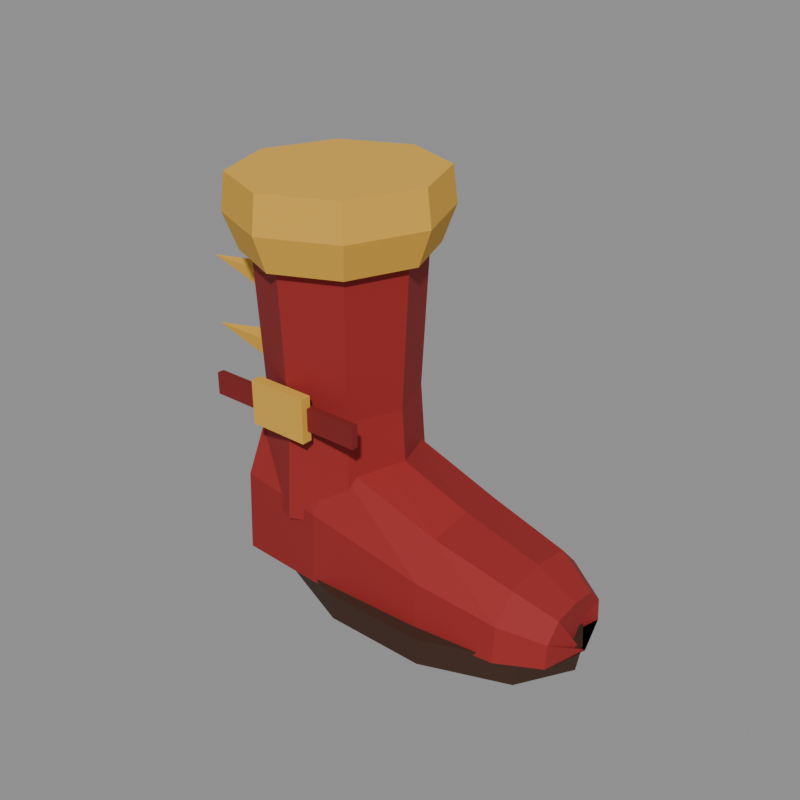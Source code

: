 # Source: battle_boots.blend  (saved by Blender 5.2.45; exported with 4.5.12 LTS)
import bpy
from mathutils import Matrix  # noqa: F401  (used for matrix-valued properties, if any)

bpy.ops.wm.read_factory_settings(use_empty=True)
scene = bpy.context.scene
scene.name = 'Scene'

# ---- materials (node trees are filled in below, after node groups)
mat_cloth = bpy.data.materials.new('cloth')
mat_cloth.use_backface_culling = True
mat_metal = bpy.data.materials.new('metal')
mat_metal.use_backface_culling = True

# ---- material node trees
mat_cloth.use_nodes = True; mat_cloth.node_tree.nodes.clear()
_N = mat_cloth.node_tree.nodes; _L = mat_cloth.node_tree.links
n0 = _N.new('ShaderNodeBsdfPrincipled'); n0.name = 'Principled BSDF'; n0.location = (-200, 100)
n0.inputs[2].default_value = 0.8
n0.inputs[10].default_value = 0.005
n1 = _N.new('ShaderNodeOutputMaterial'); n1.name = 'Material Output'; n1.location = (200, 100)
n2 = _N.new('ShaderNodeVertexColor'); n2.name = 'Color Attribute'; n2.location = (0, 0)
n2.layer_name = 'Col'
_L.new(n0.outputs[0], n1.inputs[0])
_L.new(n2.outputs[0], n0.inputs[0])
n1.is_active_output = True
mat_metal.use_nodes = True; mat_metal.node_tree.nodes.clear()
_N = mat_metal.node_tree.nodes; _L = mat_metal.node_tree.links
n0 = _N.new('ShaderNodeBsdfPrincipled'); n0.name = 'Principled BSDF'; n0.location = (-200, 100)
n0.inputs[2].default_value = 0.8
n0.inputs[10].default_value = 0.005
n1 = _N.new('ShaderNodeOutputMaterial'); n1.name = 'Material Output'; n1.location = (200, 100)
n2 = _N.new('ShaderNodeVertexColor'); n2.name = 'Color Attribute'; n2.location = (0, 0)
n2.layer_name = 'Col'
_L.new(n0.outputs[0], n1.inputs[0])
_L.new(n2.outputs[0], n0.inputs[0])
n1.is_active_output = True

# ---- meshes
me_battle_boots = bpy.data.meshes.new('battle_boots')
me_battle_boots.from_pydata([(0.01128, 0.0, 0.1), (-0.0145, 0.06505, 0.1), (-0.02015, 0.0601, 0.22), (0.003277, 0.0, 0.22), (-0.0145, 0.06505, 0.1), (-0.07672, 0.092, 0.1), (-0.07672, 0.085, 0.22), (-0.02015, 0.0601, 0.22), (-0.07672, 0.092, 0.1), (-0.1389, 0.06505, 0.1), (-0.1333, 0.0601, 0.22), (-0.07672, 0.085, 0.22), (-0.1389, 0.06505, 0.1), (-0.1647, 1.127e-17, 0.1), (-0.1567, 1.041e-17, 0.22), (-0.1333, 0.0601, 0.22), (-0.1647, 1.127e-17, 0.1), (-0.1389, -0.06505, 0.1), (-0.1333, -0.0601, 0.22), (-0.1567, 1.041e-17, 0.22), (-0.1389, -0.06505, 0.1), (-0.07672, -0.092, 0.1), (-0.07672, -0.085, 0.22), (-0.1333, -0.0601, 0.22), (-0.07672, -0.092, 0.1), (-0.0145, -0.06505, 0.1), (-0.02015, -0.0601, 0.22), (-0.07672, -0.085, 0.22), (-0.0145, -0.06505, 0.1), (0.01128, 0.0, 0.1), (0.003277, 0.0, 0.22), (-0.02015, -0.0601, 0.22), (0.003277, 0.0, 0.22), (-0.02015, 0.0601, 0.22), (-0.0145, 0.06505, 0.37), (0.01128, 0.0, 0.37), (-0.02015, 0.0601, 0.22), (-0.07672, 0.085, 0.22), (-0.07672, 0.092, 0.37), (-0.0145, 0.06505, 0.37), (-0.07672, 0.085, 0.22), (-0.1333, 0.0601, 0.22), (-0.1389, 0.06505, 0.37), (-0.07672, 0.092, 0.37), (-0.1333, 0.0601, 0.22), (-0.1567, 1.041e-17, 0.22), (-0.1647, 1.127e-17, 0.37), (-0.1389, 0.06505, 0.37), (-0.1567, 1.041e-17, 0.22), (-0.1333, -0.0601, 0.22), (-0.1389, -0.06505, 0.37), (-0.1647, 1.127e-17, 0.37), (-0.1333, -0.0601, 0.22), (-0.07672, -0.085, 0.22), (-0.07672, -0.092, 0.37), (-0.1389, -0.06505, 0.37), (-0.07672, -0.085, 0.22), (-0.02015, -0.0601, 0.22), (-0.0145, -0.06505, 0.37), (-0.07672, -0.092, 0.37), (-0.02015, -0.0601, 0.22), (0.003277, 0.0, 0.22), (0.01128, 0.0, 0.37), (-0.0145, -0.06505, 0.37), (0.01128, 0.0, 0.37), (-0.0145, 0.06505, 0.37), (-0.01025, 0.0693, 0.42), (0.01728, 0.0, 0.42), (-0.0145, 0.06505, 0.37), (-0.07672, 0.092, 0.37), (-0.07672, 0.098, 0.42), (-0.01025, 0.0693, 0.42), (-0.07672, 0.092, 0.37), (-0.1389, 0.06505, 0.37), (-0.1432, 0.0693, 0.42), (-0.07672, 0.098, 0.42), (-0.1389, 0.06505, 0.37), (-0.1647, 1.127e-17, 0.37), (-0.1707, 1.2e-17, 0.42), (-0.1432, 0.0693, 0.42), (-0.1647, 1.127e-17, 0.37), (-0.1389, -0.06505, 0.37), (-0.1432, -0.0693, 0.42), (-0.1707, 1.2e-17, 0.42), (-0.1389, -0.06505, 0.37), (-0.07672, -0.092, 0.37), (-0.07672, -0.098, 0.42), (-0.1432, -0.0693, 0.42), (-0.07672, -0.092, 0.37), (-0.0145, -0.06505, 0.37), (-0.01025, -0.0693, 0.42), (-0.07672, -0.098, 0.42), (-0.0145, -0.06505, 0.37), (0.01128, 0.0, 0.37), (0.01728, 0.0, 0.42), (-0.01025, -0.0693, 0.42), (0.01728, 0.0, 0.42), (-0.01025, 0.0693, 0.42), (-0.07672, 0.098, 0.42), (-0.1432, 0.0693, 0.42), (-0.1707, 1.2e-17, 0.42), (-0.1432, -0.0693, 0.42), (-0.07672, -0.098, 0.42), (-0.01025, -0.0693, 0.42), (-0.0145, -0.06505, 0.1), (-0.07672, -0.092, 0.1), (-0.1389, -0.06505, 0.1), (-0.1647, 1.127e-17, 0.1), (-0.1389, 0.06505, 0.1), (-0.07672, 0.092, 0.1), (-0.0145, 0.06505, 0.1), (0.01128, 0.0, 0.1), (-0.1467, 0.085, 0.03), (-0.1467, 0.08075, 0.1235), (-0.04672, 0.0855, 0.1125), (-0.04672, 0.09, 0.03), (-0.1467, 0.08075, 0.1235), (-0.1467, 0.051, 0.1864), (-0.04672, 0.054, 0.168), (-0.04672, 0.0855, 0.1125), (-0.1467, 0.051, 0.1864), (-0.1467, 0.0, 0.2), (-0.04672, 0.0, 0.18), (-0.04672, 0.054, 0.168), (-0.1467, 0.0, 0.2), (-0.1467, -0.051, 0.1864), (-0.04672, -0.054, 0.168), (-0.04672, 0.0, 0.18), (-0.1467, -0.051, 0.1864), (-0.1467, -0.08075, 0.1235), (-0.04672, -0.0855, 0.1125), (-0.04672, -0.054, 0.168), (-0.1467, -0.08075, 0.1235), (-0.1467, -0.085, 0.03), (-0.04672, -0.09, 0.03), (-0.04672, -0.0855, 0.1125), (-0.1467, -0.085, 0.03), (-0.1467, 0.085, 0.03), (-0.04672, 0.09, 0.03), (-0.04672, -0.09, 0.03), (-0.04672, 0.09, 0.03), (-0.04672, 0.0855, 0.1125), (0.08828, 0.08075, 0.085), (0.08828, 0.085, 0.03), (-0.04672, 0.0855, 0.1125), (-0.04672, 0.054, 0.168), (0.08828, 0.051, 0.122), (0.08828, 0.08075, 0.085), (-0.04672, 0.054, 0.168), (-0.04672, 0.0, 0.18), (0.08828, 0.0, 0.13), (0.08828, 0.051, 0.122), (-0.04672, 0.0, 0.18), (-0.04672, -0.054, 0.168), (0.08828, -0.051, 0.122), (0.08828, 0.0, 0.13), (-0.04672, -0.054, 0.168), (-0.04672, -0.0855, 0.1125), (0.08828, -0.08075, 0.085), (0.08828, -0.051, 0.122), (-0.04672, -0.0855, 0.1125), (-0.04672, -0.09, 0.03), (0.08828, -0.085, 0.03), (0.08828, -0.08075, 0.085), (-0.04672, -0.09, 0.03), (-0.04672, 0.09, 0.03), (0.08828, 0.085, 0.03), (0.08828, -0.085, 0.03), (0.08828, 0.085, 0.03), (0.08828, 0.08075, 0.085), (0.1783, 0.07125, 0.07125), (0.1783, 0.075, 0.03), (0.08828, 0.08075, 0.085), (0.08828, 0.051, 0.122), (0.1783, 0.045, 0.099), (0.1783, 0.07125, 0.07125), (0.08828, 0.051, 0.122), (0.08828, 0.0, 0.13), (0.1783, 0.0, 0.105), (0.1783, 0.045, 0.099), (0.08828, 0.0, 0.13), (0.08828, -0.051, 0.122), (0.1783, -0.045, 0.099), (0.1783, 0.0, 0.105), (0.08828, -0.051, 0.122), (0.08828, -0.08075, 0.085), (0.1783, -0.07125, 0.07125), (0.1783, -0.045, 0.099), (0.08828, -0.08075, 0.085), (0.08828, -0.085, 0.03), (0.1783, -0.075, 0.03), (0.1783, -0.07125, 0.07125), (0.08828, -0.085, 0.03), (0.08828, 0.085, 0.03), (0.1783, 0.075, 0.03), (0.1783, -0.075, 0.03), (0.1783, 0.075, 0.03), (0.1783, 0.07125, 0.07125), (0.2233, 0.0475, 0.0575), (0.2233, 0.05, 0.03), (0.1783, 0.07125, 0.07125), (0.1783, 0.045, 0.099), (0.2233, 0.03, 0.076), (0.2233, 0.0475, 0.0575), (0.1783, 0.045, 0.099), (0.1783, 0.0, 0.105), (0.2233, 0.0, 0.08), (0.2233, 0.03, 0.076), (0.1783, 0.0, 0.105), (0.1783, -0.045, 0.099), (0.2233, -0.03, 0.076), (0.2233, 0.0, 0.08), (0.1783, -0.045, 0.099), (0.1783, -0.07125, 0.07125), (0.2233, -0.0475, 0.0575), (0.2233, -0.03, 0.076), (0.1783, -0.07125, 0.07125), (0.1783, -0.075, 0.03), (0.2233, -0.05, 0.03), (0.2233, -0.0475, 0.0575), (0.1783, -0.075, 0.03), (0.1783, 0.075, 0.03), (0.2233, 0.05, 0.03), (0.2233, -0.05, 0.03), (0.2083, 0.0, 0.03), (0.209, 0.0, 0.03), (0.2233, 0.0475, 0.0575), (0.2233, 0.05, 0.03), (0.209, 0.0, 0.03), (0.2143, 0.0, 0.03), (0.2233, 0.03, 0.076), (0.2233, 0.0475, 0.0575), (0.2143, 0.0, 0.03), (0.2233, 0.0, 0.03), (0.2233, 0.0, 0.08), (0.2233, 0.03, 0.076), (0.2233, 0.0, 0.08), (0.2233, -0.03, 0.076), (0.2323, 0.0, 0.03), (0.2233, 0.0, 0.03), (0.2233, -0.03, 0.076), (0.2233, -0.0475, 0.0575), (0.2375, 0.0, 0.03), (0.2323, 0.0, 0.03), (0.2233, -0.0475, 0.0575), (0.2233, -0.05, 0.03), (0.2383, 0.0, 0.03), (0.2375, 0.0, 0.03), (0.2233, -0.05, 0.03), (0.2233, 0.05, 0.03), (0.2083, 0.0, 0.03), (0.2383, 0.0, 0.03), (-0.1467, -0.085, 0.03), (-0.1467, -0.08075, 0.1235), (-0.1467, -0.051, 0.1864), (-0.1467, 0.0, 0.2), (-0.1467, 0.051, 0.1864), (-0.1467, 0.08075, 0.1235), (-0.1467, 0.085, 0.03), (0.2293, 0.0, 0.0), (0.1938, 0.05878, 0.0), (0.1986, 0.06172, 0.035), (0.2353, 0.0, 0.035), (0.1938, 0.05878, 0.0), (0.1008, 0.09511, 0.0), (0.1026, 0.09986, 0.035), (0.1986, 0.06172, 0.035), (0.1008, 0.09511, 0.0), (-0.0142, 0.09511, 0.0), (-0.01605, 0.09986, 0.035), (0.1026, 0.09986, 0.035), (-0.0142, 0.09511, 0.0), (-0.1072, 0.05878, 0.0), (-0.1121, 0.06172, 0.035), (-0.01605, 0.09986, 0.035), (-0.1072, 0.05878, 0.0), (-0.1427, 1.225e-17, 0.0), (-0.1487, 1.286e-17, 0.035), (-0.1121, 0.06172, 0.035), (-0.1427, 1.225e-17, 0.0), (-0.1072, -0.05878, 0.0), (-0.1121, -0.06172, 0.035), (-0.1487, 1.286e-17, 0.035), (-0.1072, -0.05878, 0.0), (-0.0142, -0.09511, 0.0), (-0.01605, -0.09986, 0.035), (-0.1121, -0.06172, 0.035), (-0.0142, -0.09511, 0.0), (0.1008, -0.09511, 0.0), (0.1026, -0.09986, 0.035), (-0.01605, -0.09986, 0.035), (0.1008, -0.09511, 0.0), (0.1938, -0.05878, 0.0), (0.1986, -0.06172, 0.035), (0.1026, -0.09986, 0.035), (0.1938, -0.05878, 0.0), (0.2293, 0.0, 0.0), (0.2353, 0.0, 0.035), (0.1986, -0.06172, 0.035), (0.2353, 0.0, 0.035), (0.1986, 0.06172, 0.035), (0.1026, 0.09986, 0.035), (-0.01605, 0.09986, 0.035), (-0.1121, 0.06172, 0.035), (-0.1487, 1.286e-17, 0.035), (-0.1121, -0.06172, 0.035), (-0.01605, -0.09986, 0.035), (0.1026, -0.09986, 0.035), (0.1986, -0.06172, 0.035), (0.1938, -0.05878, 0.0), (0.1008, -0.09511, 0.0), (-0.0142, -0.09511, 0.0), (-0.1072, -0.05878, 0.0), (-0.1427, 1.225e-17, 0.0), (-0.1072, 0.05878, 0.0), (-0.0142, 0.09511, 0.0), (0.1008, 0.09511, 0.0), (0.1938, 0.05878, 0.0), (0.2293, 0.0, 0.0), (0.02328, 0.0, 0.38), (-0.006012, 0.07425, 0.38), (0.004594, 0.08485, 0.42), (0.03828, 0.0, 0.42), (-0.006012, 0.07425, 0.38), (-0.07672, 0.105, 0.38), (-0.07672, 0.12, 0.42), (0.004594, 0.08485, 0.42), (-0.07672, 0.105, 0.38), (-0.1474, 0.07425, 0.38), (-0.158, 0.08485, 0.42), (-0.07672, 0.12, 0.42), (-0.1474, 0.07425, 0.38), (-0.1767, 1.286e-17, 0.38), (-0.1917, 1.47e-17, 0.42), (-0.158, 0.08485, 0.42), (-0.1767, 1.286e-17, 0.38), (-0.1474, -0.07425, 0.38), (-0.158, -0.08485, 0.42), (-0.1917, 1.47e-17, 0.42), (-0.1474, -0.07425, 0.38), (-0.07672, -0.105, 0.38), (-0.07672, -0.12, 0.42), (-0.158, -0.08485, 0.42), (-0.07672, -0.105, 0.38), (-0.006012, -0.07425, 0.38), (0.004594, -0.08485, 0.42), (-0.07672, -0.12, 0.42), (-0.006012, -0.07425, 0.38), (0.02328, 0.0, 0.38), (0.03828, 0.0, 0.42), (0.004594, -0.08485, 0.42), (0.03828, 0.0, 0.42), (0.004594, 0.08485, 0.42), (0.001059, 0.08132, 0.46), (0.03328, 0.0, 0.46), (0.004594, 0.08485, 0.42), (-0.07672, 0.12, 0.42), (-0.07672, 0.115, 0.46), (0.001059, 0.08132, 0.46), (-0.07672, 0.12, 0.42), (-0.158, 0.08485, 0.42), (-0.1545, 0.08132, 0.46), (-0.07672, 0.115, 0.46), (-0.158, 0.08485, 0.42), (-0.1917, 1.47e-17, 0.42), (-0.1867, 1.408e-17, 0.46), (-0.1545, 0.08132, 0.46), (-0.1917, 1.47e-17, 0.42), (-0.158, -0.08485, 0.42), (-0.1545, -0.08132, 0.46), (-0.1867, 1.408e-17, 0.46), (-0.158, -0.08485, 0.42), (-0.07672, -0.12, 0.42), (-0.07672, -0.115, 0.46), (-0.1545, -0.08132, 0.46), (-0.07672, -0.12, 0.42), (0.004594, -0.08485, 0.42), (0.001059, -0.08132, 0.46), (-0.07672, -0.115, 0.46), (0.004594, -0.08485, 0.42), (0.03828, 0.0, 0.42), (0.03328, 0.0, 0.46), (0.001059, -0.08132, 0.46), (0.03328, 0.0, 0.46), (0.001059, 0.08132, 0.46), (-0.07672, 0.115, 0.46), (-0.1545, 0.08132, 0.46), (-0.1867, 1.408e-17, 0.46), (-0.1545, -0.08132, 0.46), (-0.07672, -0.115, 0.46), (0.001059, -0.08132, 0.46), (-0.006012, -0.07425, 0.38), (-0.07672, -0.105, 0.38), (-0.1474, -0.07425, 0.38), (-0.1767, 1.286e-17, 0.38), (-0.1474, 0.07425, 0.38), (-0.07672, 0.105, 0.38), (-0.006012, 0.07425, 0.38), (0.02328, 0.0, 0.38), (-0.1578, -0.01431, 0.1707), (-0.1667, 0.012, 0.176), (-0.2383, -0.02862, 0.1815), (-0.1667, 0.012, 0.176), (-0.1757, 0.01431, 0.1493), (-0.2383, -0.02862, 0.1815), (-0.1757, 0.01431, 0.1493), (-0.1667, -0.012, 0.144), (-0.2383, -0.02862, 0.1815), (-0.1667, -0.012, 0.144), (-0.1578, -0.01431, 0.1707), (-0.2383, -0.02862, 0.1815), (-0.1667, -0.012, 0.144), (-0.1757, 0.01431, 0.1493), (-0.1667, 0.012, 0.176), (-0.1578, -0.01431, 0.1707), (-0.1578, -0.01431, 0.2507), (-0.1667, 0.012, 0.256), (-0.2383, -0.02862, 0.2615), (-0.1667, 0.012, 0.256), (-0.1757, 0.01431, 0.2293), (-0.2383, -0.02862, 0.2615), (-0.1757, 0.01431, 0.2293), (-0.1667, -0.012, 0.224), (-0.2383, -0.02862, 0.2615), (-0.1667, -0.012, 0.224), (-0.1578, -0.01431, 0.2507), (-0.2383, -0.02862, 0.2615), (-0.1667, -0.012, 0.224), (-0.1757, 0.01431, 0.2293), (-0.1667, 0.012, 0.256), (-0.1578, -0.01431, 0.2507), (-0.1578, -0.01431, 0.3307), (-0.1667, 0.012, 0.336), (-0.2383, -0.02862, 0.3415), (-0.1667, 0.012, 0.336), (-0.1757, 0.01431, 0.3093), (-0.2383, -0.02862, 0.3415), (-0.1757, 0.01431, 0.3093), (-0.1667, -0.012, 0.304), (-0.2383, -0.02862, 0.3415), (-0.1667, -0.012, 0.304), (-0.1578, -0.01431, 0.3307), (-0.2383, -0.02862, 0.3415), (-0.1667, -0.012, 0.304), (-0.1757, 0.01431, 0.3093), (-0.1667, 0.012, 0.336), (-0.1578, -0.01431, 0.3307), (-0.1117, -0.089, 0.206), (-0.04172, -0.089, 0.206), (-0.04172, -0.101, 0.206), (-0.1117, -0.101, 0.206), (-0.1117, -0.101, 0.256), (-0.04172, -0.101, 0.256), (-0.04172, -0.089, 0.256), (-0.1117, -0.089, 0.256), (-0.1117, -0.101, 0.206), (-0.04172, -0.101, 0.206), (-0.04172, -0.101, 0.256), (-0.1117, -0.101, 0.256), (-0.04172, -0.101, 0.206), (-0.04172, -0.089, 0.206), (-0.04172, -0.089, 0.256), (-0.04172, -0.101, 0.256), (-0.04172, -0.089, 0.206), (-0.1117, -0.089, 0.206), (-0.1117, -0.089, 0.256), (-0.04172, -0.089, 0.256), (-0.1117, -0.089, 0.206), (-0.1117, -0.101, 0.206), (-0.1117, -0.101, 0.256), (-0.1117, -0.089, 0.256), (-0.1717, -0.086, 0.2185), (0.01828, -0.086, 0.2185), (0.01828, -0.094, 0.2185), (-0.1717, -0.094, 0.2185), (-0.1717, -0.094, 0.2435), (0.01828, -0.094, 0.2435), (0.01828, -0.086, 0.2435), (-0.1717, -0.086, 0.2435), (-0.1717, -0.094, 0.2185), (0.01828, -0.094, 0.2185), (0.01828, -0.094, 0.2435), (-0.1717, -0.094, 0.2435), (0.01828, -0.094, 0.2185), (0.01828, -0.086, 0.2185), (0.01828, -0.086, 0.2435), (0.01828, -0.094, 0.2435), (0.01828, -0.086, 0.2185), (-0.1717, -0.086, 0.2185), (-0.1717, -0.086, 0.2435), (0.01828, -0.086, 0.2435), (-0.1717, -0.086, 0.2185), (-0.1717, -0.094, 0.2185), (-0.1717, -0.094, 0.2435), (-0.1717, -0.086, 0.2435)], [], [(0, 1, 2, 3), (4, 5, 6, 7), (8, 9, 10, 11), (12, 13, 14, 15), (16, 17, 18, 19), (20, 21, 22, 23), (24, 25, 26, 27), (28, 29, 30, 31), (32, 33, 34, 35), (36, 37, 38, 39), (40, 41, 42, 43), (44, 45, 46, 47), (48, 49, 50, 51), (52, 53, 54, 55), (56, 57, 58, 59), (60, 61, 62, 63), (64, 65, 66, 67), (68, 69, 70, 71), (72, 73, 74, 75), (76, 77, 78, 79), (80, 81, 82, 83), (84, 85, 86, 87), (88, 89, 90, 91), (92, 93, 94, 95), (96, 97, 98, 99, 100, 101, 102, 103), (104, 105, 106, 107, 108, 109, 110, 111), (112, 113, 114, 115), (116, 117, 118, 119), (120, 121, 122, 123), (124, 125, 126, 127), (128, 129, 130, 131), (132, 133, 134, 135), (136, 137, 138, 139), (140, 141, 142, 143), (144, 145, 146, 147), (148, 149, 150, 151), (152, 153, 154, 155), (156, 157, 158, 159), (160, 161, 162, 163), (164, 165, 166, 167), (168, 169, 170, 171), (172, 173, 174, 175), (176, 177, 178, 179), (180, 181, 182, 183), (184, 185, 186, 187), (188, 189, 190, 191), (192, 193, 194, 195), (196, 197, 198, 199), (200, 201, 202, 203), (204, 205, 206, 207), (208, 209, 210, 211), (212, 213, 214, 215), (216, 217, 218, 219), (220, 221, 222, 223), (224, 225, 226, 227), (228, 229, 230, 231), (232, 233, 234, 235), (236, 237, 238, 239), (240, 241, 242, 243), (244, 245, 246, 247), (248, 249, 250, 251), (252, 253, 254, 255, 256, 257, 258), (259, 260, 261, 262), (263, 264, 265, 266), (267, 268, 269, 270), (271, 272, 273, 274), (275, 276, 277, 278), (279, 280, 281, 282), (283, 284, 285, 286), (287, 288, 289, 290), (291, 292, 293, 294), (295, 296, 297, 298), (299, 300, 301, 302, 303, 304, 305, 306, 307, 308), (309, 310, 311, 312, 313, 314, 315, 316, 317, 318), (319, 320, 321, 322), (323, 324, 325, 326), (327, 328, 329, 330), (331, 332, 333, 334), (335, 336, 337, 338), (339, 340, 341, 342), (343, 344, 345, 346), (347, 348, 349, 350), (351, 352, 353, 354), (355, 356, 357, 358), (359, 360, 361, 362), (363, 364, 365, 366), (367, 368, 369, 370), (371, 372, 373, 374), (375, 376, 377, 378), (379, 380, 381, 382), (383, 384, 385, 386, 387, 388, 389, 390), (391, 392, 393, 394, 395, 396, 397, 398), (399, 400, 401), (402, 403, 404), (405, 406, 407), (408, 409, 410), (411, 412, 413, 414), (415, 416, 417), (418, 419, 420), (421, 422, 423), (424, 425, 426), (427, 428, 429, 430), (431, 432, 433), (434, 435, 436), (437, 438, 439), (440, 441, 442), (443, 444, 445, 446), (447, 448, 449, 450), (451, 452, 453, 454), (455, 456, 457, 458), (459, 460, 461, 462), (463, 464, 465, 466), (467, 468, 469, 470), (471, 472, 473, 474), (475, 476, 477, 478), (479, 480, 481, 482), (483, 484, 485, 486), (487, 488, 489, 490), (491, 492, 493, 494)])
me_battle_boots.polygons.foreach_set('material_index', [0, 0, 0, 0, 0, 0, 0, 0, 0, 0, 0, 0, 0, 0, 0, 0, 0, 0, 0, 0, 0, 0, 0, 0, 0, 0, 0, 0, 0, 0, 0, 0, 0, 0, 0, 0, 0, 0, 0, 0, 0, 0, 0, 0, 0, 0, 0, 0, 0, 0, 0, 0, 0, 0, 0, 0, 0, 0, 0, 0, 0, 0, 0, 0, 0, 0, 0, 0, 0, 0, 0, 0, 0, 0, 0, 0, 0, 0, 0, 0, 0, 0, 0, 0, 0, 0, 0, 0, 0, 0, 0, 0, 1, 1, 1, 1, 1, 1, 1, 1, 1, 1, 1, 1, 1, 1, 1, 1, 1, 1, 1, 1, 1, 0, 0, 0, 0, 0, 0])
_ca = me_battle_boots.color_attributes.new('Col', 'FLOAT_COLOR', 'POINT')
_ca.data.foreach_set('color', [0.2784, 0.01263, 0.01263, 1.0, 0.2784, 0.01263, 0.01263, 1.0, 0.2784, 0.01263, 0.01263, 1.0, 0.2784, 0.01263, 0.01263, 1.0, 0.3121, 0.01416, 0.01416, 1.0, 0.3121, 0.01416, 0.01416, 1.0, 0.3121, 0.01416, 0.01416, 1.0, 0.3121, 0.01416, 0.01416, 1.0, 0.3082, 0.01398, 0.01398, 1.0, 0.3082, 0.01398, 0.01398, 1.0, 0.3082, 0.01398, 0.01398, 1.0, 0.3082, 0.01398, 0.01398, 1.0, 0.2841, 0.01289, 0.01289, 1.0, 0.2841, 0.01289, 0.01289, 1.0, 0.2841, 0.01289, 0.01289, 1.0, 0.2841, 0.01289, 0.01289, 1.0, 0.2955, 0.0134, 0.0134, 1.0, 0.2955, 0.0134, 0.0134, 1.0, 0.2955, 0.0134, 0.0134, 1.0, 0.2955, 0.0134, 0.0134, 1.0, 0.2933, 0.0133, 0.0133, 1.0, 0.2933, 0.0133, 0.0133, 1.0, 0.2933, 0.0133, 0.0133, 1.0, 0.2933, 0.0133, 0.0133, 1.0, 0.3029, 0.01374, 0.01374, 1.0, 0.3029, 0.01374, 0.01374, 1.0, 0.3029, 0.01374, 0.01374, 1.0, 0.3029, 0.01374, 0.01374, 1.0, 0.3094, 0.01403, 0.01403, 1.0, 0.3094, 0.01403, 0.01403, 1.0, 0.3094, 0.01403, 0.01403, 1.0, 0.3094, 0.01403, 0.01403, 1.0, 0.2765, 0.01254, 0.01254, 1.0, 0.2765, 0.01254, 0.01254, 1.0, 0.2765, 0.01254, 0.01254, 1.0, 0.2765, 0.01254, 0.01254, 1.0, 0.2734, 0.0124, 0.0124, 1.0, 0.2734, 0.0124, 0.0124, 1.0, 0.2734, 0.0124, 0.0124, 1.0, 0.2734, 0.0124, 0.0124, 1.0, 0.3116, 0.01413, 0.01413, 1.0, 0.3116, 0.01413, 0.01413, 1.0, 0.3116, 0.01413, 0.01413, 1.0, 0.3116, 0.01413, 0.01413, 1.0, 0.2925, 0.01327, 0.01327, 1.0, 0.2925, 0.01327, 0.01327, 1.0, 0.2925, 0.01327, 0.01327, 1.0, 0.2925, 0.01327, 0.01327, 1.0, 0.3081, 0.01397, 0.01397, 1.0, 0.3081, 0.01397, 0.01397, 1.0, 0.3081, 0.01397, 0.01397, 1.0, 0.3081, 0.01397, 0.01397, 1.0, 0.2721, 0.01234, 0.01234, 1.0, 0.2721, 0.01234, 0.01234, 1.0, 0.2721, 0.01234, 0.01234, 1.0, 0.2721, 0.01234, 0.01234, 1.0, 0.2931, 0.01329, 0.01329, 1.0, 0.2931, 0.01329, 0.01329, 1.0, 0.2931, 0.01329, 0.01329, 1.0, 0.2931, 0.01329, 0.01329, 1.0, 0.3062, 0.01389, 0.01389, 1.0, 0.3062, 0.01389, 0.01389, 1.0, 0.3062, 0.01389, 0.01389, 1.0, 0.3062, 0.01389, 0.01389, 1.0, 0.2829, 0.01283, 0.01283, 1.0, 0.2829, 0.01283, 0.01283, 1.0, 0.2829, 0.01283, 0.01283, 1.0, 0.2829, 0.01283, 0.01283, 1.0, 0.3168, 0.01437, 0.01437, 1.0, 0.3168, 0.01437, 0.01437, 1.0, 0.3168, 0.01437, 0.01437, 1.0, 0.3168, 0.01437, 0.01437, 1.0, 0.3147, 0.01427, 0.01427, 1.0, 0.3147, 0.01427, 0.01427, 1.0, 0.3147, 0.01427, 0.01427, 1.0, 0.3147, 0.01427, 0.01427, 1.0, 0.2735, 0.0124, 0.0124, 1.0, 0.2735, 0.0124, 0.0124, 1.0, 0.2735, 0.0124, 0.0124, 1.0, 0.2735, 0.0124, 0.0124, 1.0, 0.2732, 0.01239, 0.01239, 1.0, 0.2732, 0.01239, 0.01239, 1.0, 0.2732, 0.01239, 0.01239, 1.0, 0.2732, 0.01239, 0.01239, 1.0, 0.2977, 0.0135, 0.0135, 1.0, 0.2977, 0.0135, 0.0135, 1.0, 0.2977, 0.0135, 0.0135, 1.0, 0.2977, 0.0135, 0.0135, 1.0, 0.3165, 0.01435, 0.01435, 1.0, 0.3165, 0.01435, 0.01435, 1.0, 0.3165, 0.01435, 0.01435, 1.0, 0.3165, 0.01435, 0.01435, 1.0, 0.2901, 0.01316, 0.01316, 1.0, 0.2901, 0.01316, 0.01316, 1.0, 0.2901, 0.01316, 0.01316, 1.0, 0.2901, 0.01316, 0.01316, 1.0, 0.2823, 0.0128, 0.0128, 1.0, 0.2823, 0.0128, 0.0128, 1.0, 0.2823, 0.0128, 0.0128, 1.0, 0.2823, 0.0128, 0.0128, 1.0, 0.2823, 0.0128, 0.0128, 1.0, 0.2823, 0.0128, 0.0128, 1.0, 0.2823, 0.0128, 0.0128, 1.0, 0.2823, 0.0128, 0.0128, 1.0, 0.292, 0.01324, 0.01324, 1.0, 0.292, 0.01324, 0.01324, 1.0, 0.292, 0.01324, 0.01324, 1.0, 0.292, 0.01324, 0.01324, 1.0, 0.292, 0.01324, 0.01324, 1.0, 0.292, 0.01324, 0.01324, 1.0, 0.292, 0.01324, 0.01324, 1.0, 0.292, 0.01324, 0.01324, 1.0, 0.2734, 0.0124, 0.0124, 1.0, 0.2734, 0.0124, 0.0124, 1.0, 0.2734, 0.0124, 0.0124, 1.0, 0.2734, 0.0124, 0.0124, 1.0, 0.2825, 0.01281, 0.01281, 1.0, 0.2825, 0.01281, 0.01281, 1.0, 0.2825, 0.01281, 0.01281, 1.0, 0.2825, 0.01281, 0.01281, 1.0, 0.2928, 0.01328, 0.01328, 1.0, 0.2928, 0.01328, 0.01328, 1.0, 0.2928, 0.01328, 0.01328, 1.0, 0.2928, 0.01328, 0.01328, 1.0, 0.2955, 0.0134, 0.0134, 1.0, 0.2955, 0.0134, 0.0134, 1.0, 0.2955, 0.0134, 0.0134, 1.0, 0.2955, 0.0134, 0.0134, 1.0, 0.2831, 0.01284, 0.01284, 1.0, 0.2831, 0.01284, 0.01284, 1.0, 0.2831, 0.01284, 0.01284, 1.0, 0.2831, 0.01284, 0.01284, 1.0, 0.283, 0.01283, 0.01283, 1.0, 0.283, 0.01283, 0.01283, 1.0, 0.283, 0.01283, 0.01283, 1.0, 0.283, 0.01283, 0.01283, 1.0, 0.2824, 0.01281, 0.01281, 1.0, 0.2824, 0.01281, 0.01281, 1.0, 0.2824, 0.01281, 0.01281, 1.0, 0.2824, 0.01281, 0.01281, 1.0, 0.2938, 0.01333, 0.01333, 1.0, 0.2938, 0.01333, 0.01333, 1.0, 0.2938, 0.01333, 0.01333, 1.0, 0.2938, 0.01333, 0.01333, 1.0, 0.2858, 0.01296, 0.01296, 1.0, 0.2858, 0.01296, 0.01296, 1.0, 0.2858, 0.01296, 0.01296, 1.0, 0.2858, 0.01296, 0.01296, 1.0, 0.2731, 0.01238, 0.01238, 1.0, 0.2731, 0.01238, 0.01238, 1.0, 0.2731, 0.01238, 0.01238, 1.0, 0.2731, 0.01238, 0.01238, 1.0, 0.3117, 0.01414, 0.01414, 1.0, 0.3117, 0.01414, 0.01414, 1.0, 0.3117, 0.01414, 0.01414, 1.0, 0.3117, 0.01414, 0.01414, 1.0, 0.2984, 0.01353, 0.01353, 1.0, 0.2984, 0.01353, 0.01353, 1.0, 0.2984, 0.01353, 0.01353, 1.0, 0.2984, 0.01353, 0.01353, 1.0, 0.3024, 0.01372, 0.01372, 1.0, 0.3024, 0.01372, 0.01372, 1.0, 0.3024, 0.01372, 0.01372, 1.0, 0.3024, 0.01372, 0.01372, 1.0, 0.2808, 0.01274, 0.01274, 1.0, 0.2808, 0.01274, 0.01274, 1.0, 0.2808, 0.01274, 0.01274, 1.0, 0.2808, 0.01274, 0.01274, 1.0, 0.319, 0.01447, 0.01447, 1.0, 0.319, 0.01447, 0.01447, 1.0, 0.319, 0.01447, 0.01447, 1.0, 0.319, 0.01447, 0.01447, 1.0, 0.3127, 0.01418, 0.01418, 1.0, 0.3127, 0.01418, 0.01418, 1.0, 0.3127, 0.01418, 0.01418, 1.0, 0.3127, 0.01418, 0.01418, 1.0, 0.2778, 0.0126, 0.0126, 1.0, 0.2778, 0.0126, 0.0126, 1.0, 0.2778, 0.0126, 0.0126, 1.0, 0.2778, 0.0126, 0.0126, 1.0, 0.2878, 0.01305, 0.01305, 1.0, 0.2878, 0.01305, 0.01305, 1.0, 0.2878, 0.01305, 0.01305, 1.0, 0.2878, 0.01305, 0.01305, 1.0, 0.3062, 0.01389, 0.01389, 1.0, 0.3062, 0.01389, 0.01389, 1.0, 0.3062, 0.01389, 0.01389, 1.0, 0.3062, 0.01389, 0.01389, 1.0, 0.3057, 0.01386, 0.01386, 1.0, 0.3057, 0.01386, 0.01386, 1.0, 0.3057, 0.01386, 0.01386, 1.0, 0.3057, 0.01386, 0.01386, 1.0, 0.3163, 0.01435, 0.01435, 1.0, 0.3163, 0.01435, 0.01435, 1.0, 0.3163, 0.01435, 0.01435, 1.0, 0.3163, 0.01435, 0.01435, 1.0, 0.292, 0.01324, 0.01324, 1.0, 0.292, 0.01324, 0.01324, 1.0, 0.292, 0.01324, 0.01324, 1.0, 0.292, 0.01324, 0.01324, 1.0, 0.3113, 0.01412, 0.01412, 1.0, 0.3113, 0.01412, 0.01412, 1.0, 0.3113, 0.01412, 0.01412, 1.0, 0.3113, 0.01412, 0.01412, 1.0, 0.3038, 0.01378, 0.01378, 1.0, 0.3038, 0.01378, 0.01378, 1.0, 0.3038, 0.01378, 0.01378, 1.0, 0.3038, 0.01378, 0.01378, 1.0, 0.2864, 0.01299, 0.01299, 1.0, 0.2864, 0.01299, 0.01299, 1.0, 0.2864, 0.01299, 0.01299, 1.0, 0.2864, 0.01299, 0.01299, 1.0, 0.2998, 0.0136, 0.0136, 1.0, 0.2998, 0.0136, 0.0136, 1.0, 0.2998, 0.0136, 0.0136, 1.0, 0.2998, 0.0136, 0.0136, 1.0, 0.3138, 0.01423, 0.01423, 1.0, 0.3138, 0.01423, 0.01423, 1.0, 0.3138, 0.01423, 0.01423, 1.0, 0.3138, 0.01423, 0.01423, 1.0, 0.3121, 0.01415, 0.01415, 1.0, 0.3121, 0.01415, 0.01415, 1.0, 0.3121, 0.01415, 0.01415, 1.0, 0.3121, 0.01415, 0.01415, 1.0, 0.2959, 0.01342, 0.01342, 1.0, 0.2959, 0.01342, 0.01342, 1.0, 0.2959, 0.01342, 0.01342, 1.0, 0.2959, 0.01342, 0.01342, 1.0, 0.2999, 0.0136, 0.0136, 1.0, 0.2999, 0.0136, 0.0136, 1.0, 0.2999, 0.0136, 0.0136, 1.0, 0.2999, 0.0136, 0.0136, 1.0, 0.2737, 0.01241, 0.01241, 1.0, 0.2737, 0.01241, 0.01241, 1.0, 0.2737, 0.01241, 0.01241, 1.0, 0.2737, 0.01241, 0.01241, 1.0, 0.2835, 0.01286, 0.01286, 1.0, 0.2835, 0.01286, 0.01286, 1.0, 0.2835, 0.01286, 0.01286, 1.0, 0.2835, 0.01286, 0.01286, 1.0, 0.3098, 0.01405, 0.01405, 1.0, 0.3098, 0.01405, 0.01405, 1.0, 0.3098, 0.01405, 0.01405, 1.0, 0.3098, 0.01405, 0.01405, 1.0, 0.2916, 0.01323, 0.01323, 1.0, 0.2916, 0.01323, 0.01323, 1.0, 0.2916, 0.01323, 0.01323, 1.0, 0.2916, 0.01323, 0.01323, 1.0, 0.2802, 0.01271, 0.01271, 1.0, 0.2802, 0.01271, 0.01271, 1.0, 0.2802, 0.01271, 0.01271, 1.0, 0.2802, 0.01271, 0.01271, 1.0, 0.298, 0.01352, 0.01352, 1.0, 0.298, 0.01352, 0.01352, 1.0, 0.298, 0.01352, 0.01352, 1.0, 0.298, 0.01352, 0.01352, 1.0, 0.298, 0.01352, 0.01352, 1.0, 0.298, 0.01352, 0.01352, 1.0, 0.298, 0.01352, 0.01352, 1.0, 0.04811, 0.01781, 0.00737, 1.0, 0.04811, 0.01781, 0.00737, 1.0, 0.04811, 0.01781, 0.00737, 1.0, 0.04811, 0.01781, 0.00737, 1.0, 0.04795, 0.01775, 0.007345, 1.0, 0.04795, 0.01775, 0.007345, 1.0, 0.04795, 0.01775, 0.007345, 1.0, 0.04795, 0.01775, 0.007345, 1.0, 0.04626, 0.01713, 0.007086, 1.0, 0.04626, 0.01713, 0.007086, 1.0, 0.04626, 0.01713, 0.007086, 1.0, 0.04626, 0.01713, 0.007086, 1.0, 0.04662, 0.01726, 0.007142, 1.0, 0.04662, 0.01726, 0.007142, 1.0, 0.04662, 0.01726, 0.007142, 1.0, 0.04662, 0.01726, 0.007142, 1.0, 0.04701, 0.01741, 0.007202, 1.0, 0.04701, 0.01741, 0.007202, 1.0, 0.04701, 0.01741, 0.007202, 1.0, 0.04701, 0.01741, 0.007202, 1.0, 0.04853, 0.01797, 0.007435, 1.0, 0.04853, 0.01797, 0.007435, 1.0, 0.04853, 0.01797, 0.007435, 1.0, 0.04853, 0.01797, 0.007435, 1.0, 0.04708, 0.01743, 0.007212, 1.0, 0.04708, 0.01743, 0.007212, 1.0, 0.04708, 0.01743, 0.007212, 1.0, 0.04708, 0.01743, 0.007212, 1.0, 0.04636, 0.01717, 0.007102, 1.0, 0.04636, 0.01717, 0.007102, 1.0, 0.04636, 0.01717, 0.007102, 1.0, 0.04636, 0.01717, 0.007102, 1.0, 0.04691, 0.01737, 0.007186, 1.0, 0.04691, 0.01737, 0.007186, 1.0, 0.04691, 0.01737, 0.007186, 1.0, 0.04691, 0.01737, 0.007186, 1.0, 0.04431, 0.01641, 0.006788, 1.0, 0.04431, 0.01641, 0.006788, 1.0, 0.04431, 0.01641, 0.006788, 1.0, 0.04431, 0.01641, 0.006788, 1.0, 0.04439, 0.01644, 0.0068, 1.0, 0.04439, 0.01644, 0.0068, 1.0, 0.04439, 0.01644, 0.0068, 1.0, 0.04439, 0.01644, 0.0068, 1.0, 0.04439, 0.01644, 0.0068, 1.0, 0.04439, 0.01644, 0.0068, 1.0, 0.04439, 0.01644, 0.0068, 1.0, 0.04439, 0.01644, 0.0068, 1.0, 0.04439, 0.01644, 0.0068, 1.0, 0.04439, 0.01644, 0.0068, 1.0, 0.04811, 0.01781, 0.00737, 1.0, 0.04811, 0.01781, 0.00737, 1.0, 0.04811, 0.01781, 0.00737, 1.0, 0.04811, 0.01781, 0.00737, 1.0, 0.04811, 0.01781, 0.00737, 1.0, 0.04811, 0.01781, 0.00737, 1.0, 0.04811, 0.01781, 0.00737, 1.0, 0.04811, 0.01781, 0.00737, 1.0, 0.04811, 0.01781, 0.00737, 1.0, 0.04811, 0.01781, 0.00737, 1.0, 0.7655, 0.4235, 0.0506, 1.0, 0.7655, 0.4235, 0.0506, 1.0, 0.7655, 0.4235, 0.0506, 1.0, 0.7655, 0.4235, 0.0506, 1.0, 0.7212, 0.399, 0.04766, 1.0, 0.7212, 0.399, 0.04766, 1.0, 0.7212, 0.399, 0.04766, 1.0, 0.7212, 0.399, 0.04766, 1.0, 0.6985, 0.3864, 0.04616, 1.0, 0.6985, 0.3864, 0.04616, 1.0, 0.6985, 0.3864, 0.04616, 1.0, 0.6985, 0.3864, 0.04616, 1.0, 0.6731, 0.3724, 0.04449, 1.0, 0.6731, 0.3724, 0.04449, 1.0, 0.6731, 0.3724, 0.04449, 1.0, 0.6731, 0.3724, 0.04449, 1.0, 0.7108, 0.3933, 0.04698, 1.0, 0.7108, 0.3933, 0.04698, 1.0, 0.7108, 0.3933, 0.04698, 1.0, 0.7108, 0.3933, 0.04698, 1.0, 0.7654, 0.4234, 0.05059, 1.0, 0.7654, 0.4234, 0.05059, 1.0, 0.7654, 0.4234, 0.05059, 1.0, 0.7654, 0.4234, 0.05059, 1.0, 0.7413, 0.4101, 0.049, 1.0, 0.7413, 0.4101, 0.049, 1.0, 0.7413, 0.4101, 0.049, 1.0, 0.7413, 0.4101, 0.049, 1.0, 0.7151, 0.3956, 0.04726, 1.0, 0.7151, 0.3956, 0.04726, 1.0, 0.7151, 0.3956, 0.04726, 1.0, 0.7151, 0.3956, 0.04726, 1.0, 0.7515, 0.4158, 0.04967, 1.0, 0.7515, 0.4158, 0.04967, 1.0, 0.7515, 0.4158, 0.04967, 1.0, 0.7515, 0.4158, 0.04967, 1.0, 0.6801, 0.3763, 0.04495, 1.0, 0.6801, 0.3763, 0.04495, 1.0, 0.6801, 0.3763, 0.04495, 1.0, 0.6801, 0.3763, 0.04495, 1.0, 0.7121, 0.394, 0.04707, 1.0, 0.7121, 0.394, 0.04707, 1.0, 0.7121, 0.394, 0.04707, 1.0, 0.7121, 0.394, 0.04707, 1.0, 0.762, 0.4216, 0.05036, 1.0, 0.762, 0.4216, 0.05036, 1.0, 0.762, 0.4216, 0.05036, 1.0, 0.762, 0.4216, 0.05036, 1.0, 0.7194, 0.398, 0.04755, 1.0, 0.7194, 0.398, 0.04755, 1.0, 0.7194, 0.398, 0.04755, 1.0, 0.7194, 0.398, 0.04755, 1.0, 0.7059, 0.3906, 0.04666, 1.0, 0.7059, 0.3906, 0.04666, 1.0, 0.7059, 0.3906, 0.04666, 1.0, 0.7059, 0.3906, 0.04666, 1.0, 0.6843, 0.3786, 0.04523, 1.0, 0.6843, 0.3786, 0.04523, 1.0, 0.6843, 0.3786, 0.04523, 1.0, 0.6843, 0.3786, 0.04523, 1.0, 0.716, 0.3961, 0.04732, 1.0, 0.716, 0.3961, 0.04732, 1.0, 0.716, 0.3961, 0.04732, 1.0, 0.716, 0.3961, 0.04732, 1.0, 0.7625, 0.4219, 0.0504, 1.0, 0.7625, 0.4219, 0.0504, 1.0, 0.7625, 0.4219, 0.0504, 1.0, 0.7625, 0.4219, 0.0504, 1.0, 0.7625, 0.4219, 0.0504, 1.0, 0.7625, 0.4219, 0.0504, 1.0, 0.7625, 0.4219, 0.0504, 1.0, 0.7625, 0.4219, 0.0504, 1.0, 0.6544, 0.362, 0.04325, 1.0, 0.6544, 0.362, 0.04325, 1.0, 0.6544, 0.362, 0.04325, 1.0, 0.6544, 0.362, 0.04325, 1.0, 0.6544, 0.362, 0.04325, 1.0, 0.6544, 0.362, 0.04325, 1.0, 0.6544, 0.362, 0.04325, 1.0, 0.6544, 0.362, 0.04325, 1.0, 0.7307, 0.4043, 0.0483, 1.0, 0.7307, 0.4043, 0.0483, 1.0, 0.7307, 0.4043, 0.0483, 1.0, 0.7333, 0.4057, 0.04847, 1.0, 0.7333, 0.4057, 0.04847, 1.0, 0.7333, 0.4057, 0.04847, 1.0, 0.738, 0.4083, 0.04878, 1.0, 0.738, 0.4083, 0.04878, 1.0, 0.738, 0.4083, 0.04878, 1.0, 0.7277, 0.4026, 0.04809, 1.0, 0.7277, 0.4026, 0.04809, 1.0, 0.7277, 0.4026, 0.04809, 1.0, 0.7325, 0.4053, 0.04842, 1.0, 0.7325, 0.4053, 0.04842, 1.0, 0.7325, 0.4053, 0.04842, 1.0, 0.7325, 0.4053, 0.04842, 1.0, 0.7119, 0.3939, 0.04705, 1.0, 0.7119, 0.3939, 0.04705, 1.0, 0.7119, 0.3939, 0.04705, 1.0, 0.7149, 0.3955, 0.04725, 1.0, 0.7149, 0.3955, 0.04725, 1.0, 0.7149, 0.3955, 0.04725, 1.0, 0.7053, 0.3902, 0.04662, 1.0, 0.7053, 0.3902, 0.04662, 1.0, 0.7053, 0.3902, 0.04662, 1.0, 0.679, 0.3757, 0.04488, 1.0, 0.679, 0.3757, 0.04488, 1.0, 0.679, 0.3757, 0.04488, 1.0, 0.7369, 0.4077, 0.0487, 1.0, 0.7369, 0.4077, 0.0487, 1.0, 0.7369, 0.4077, 0.0487, 1.0, 0.7369, 0.4077, 0.0487, 1.0, 0.7155, 0.3959, 0.04729, 1.0, 0.7155, 0.3959, 0.04729, 1.0, 0.7155, 0.3959, 0.04729, 1.0, 0.6892, 0.3813, 0.04555, 1.0, 0.6892, 0.3813, 0.04555, 1.0, 0.6892, 0.3813, 0.04555, 1.0, 0.7109, 0.3933, 0.04699, 1.0, 0.7109, 0.3933, 0.04699, 1.0, 0.7109, 0.3933, 0.04699, 1.0, 0.7095, 0.3925, 0.04689, 1.0, 0.7095, 0.3925, 0.04689, 1.0, 0.7095, 0.3925, 0.04689, 1.0, 0.7004, 0.3875, 0.04629, 1.0, 0.7004, 0.3875, 0.04629, 1.0, 0.7004, 0.3875, 0.04629, 1.0, 0.7004, 0.3875, 0.04629, 1.0, 0.6974, 0.3859, 0.0461, 1.0, 0.6974, 0.3859, 0.0461, 1.0, 0.6974, 0.3859, 0.0461, 1.0, 0.6974, 0.3859, 0.0461, 1.0, 0.7138, 0.3949, 0.04718, 1.0, 0.7138, 0.3949, 0.04718, 1.0, 0.7138, 0.3949, 0.04718, 1.0, 0.7138, 0.3949, 0.04718, 1.0, 0.7211, 0.3989, 0.04766, 1.0, 0.7211, 0.3989, 0.04766, 1.0, 0.7211, 0.3989, 0.04766, 1.0, 0.7211, 0.3989, 0.04766, 1.0, 0.7202, 0.3984, 0.0476, 1.0, 0.7202, 0.3984, 0.0476, 1.0, 0.7202, 0.3984, 0.0476, 1.0, 0.7202, 0.3984, 0.0476, 1.0, 0.707, 0.3911, 0.04673, 1.0, 0.707, 0.3911, 0.04673, 1.0, 0.707, 0.3911, 0.04673, 1.0, 0.707, 0.3911, 0.04673, 1.0, 0.6703, 0.3709, 0.0443, 1.0, 0.6703, 0.3709, 0.0443, 1.0, 0.6703, 0.3709, 0.0443, 1.0, 0.6703, 0.3709, 0.0443, 1.0, 0.2003, 0.009084, 0.009084, 1.0, 0.2003, 0.009084, 0.009084, 1.0, 0.2003, 0.009084, 0.009084, 1.0, 0.2003, 0.009084, 0.009084, 1.0, 0.199, 0.009025, 0.009025, 1.0, 0.199, 0.009025, 0.009025, 1.0, 0.199, 0.009025, 0.009025, 1.0, 0.199, 0.009025, 0.009025, 1.0, 0.2091, 0.009483, 0.009483, 1.0, 0.2091, 0.009483, 0.009483, 1.0, 0.2091, 0.009483, 0.009483, 1.0, 0.2091, 0.009483, 0.009483, 1.0, 0.216, 0.009795, 0.009795, 1.0, 0.216, 0.009795, 0.009795, 1.0, 0.216, 0.009795, 0.009795, 1.0, 0.216, 0.009795, 0.009795, 1.0, 0.2144, 0.009724, 0.009724, 1.0, 0.2144, 0.009724, 0.009724, 1.0, 0.2144, 0.009724, 0.009724, 1.0, 0.2144, 0.009724, 0.009724, 1.0, 0.2144, 0.009723, 0.009723, 1.0, 0.2144, 0.009723, 0.009723, 1.0, 0.2144, 0.009723, 0.009723, 1.0, 0.2144, 0.009723, 0.009723, 1.0])
me_battle_boots.materials.append(mat_cloth)
me_battle_boots.materials.append(mat_metal)
me_battle_boots.update()
arm_battle_boots = bpy.data.armatures.new('battle_boots')  # bones are not reproduced

# ---- objects
ob_battle_boots = bpy.data.objects.new('battle_boots', arm_battle_boots)
ob_battle_boots_001 = bpy.data.objects.new('battle_boots.001', me_battle_boots)

# ---- transforms, parenting, visibility, modifiers, constraints
ob_battle_boots.location = (0.0, 0.0, 0.0)
ob_battle_boots_001.parent = ob_battle_boots
ob_battle_boots_001.location = (0.0, 0.0, 0.0)
_vg = ob_battle_boots_001.vertex_groups.new(name='root')
_vg.add([0, 1, 2, 3, 4, 5, 6, 7, 8, 9, 10, 11, 12, 13, 14, 15, 16, 17, 18, 19, 20, 21, 22, 23, 24, 25, 26, 27, 28, 29, 30, 31, 32, 33, 34, 35, 36, 37, 38, 39, 40, 41, 42, 43, 44, 45, 46, 47, 48, 49, 50, 51, 52, 53, 54, 55, 56, 57, 58, 59, 60, 61, 62, 63, 64, 65, 66, 67, 68, 69, 70, 71, 72, 73, 74, 75, 76, 77, 78, 79, 80, 81, 82, 83, 84, 85, 86, 87, 88, 89, 90, 91, 92, 93, 94, 95, 96, 97, 98, 99, 100, 101, 102, 103, 104, 105, 106, 107, 108, 109, 110, 111, 112, 113, 114, 115, 116, 117, 118, 119, 120, 121, 122, 123, 124, 125, 126, 127, 128, 129, 130, 131, 132, 133, 134, 135, 136, 137, 138, 139, 140, 141, 142, 143, 144, 145, 146, 147, 148, 149, 150, 151, 152, 153, 154, 155, 156, 157, 158, 159, 160, 161, 162, 163, 164, 165, 166, 167, 168, 169, 170, 171, 172, 173, 174, 175, 176, 177, 178, 179, 180, 181, 182, 183, 184, 185, 186, 187, 188, 189, 190, 191, 192, 193, 194, 195, 196, 197, 198, 199, 200, 201, 202, 203, 204, 205, 206, 207, 208, 209, 210, 211, 212, 213, 214, 215, 216, 217, 218, 219, 220, 221, 222, 223, 224, 225, 226, 227, 228, 229, 230, 231, 232, 233, 234, 235, 236, 237, 238, 239, 240, 241, 242, 243, 244, 245, 246, 247, 248, 249, 250, 251, 252, 253, 254, 255, 256, 257, 258, 259, 260, 261, 262, 263, 264, 265, 266, 267, 268, 269, 270, 271, 272, 273, 274, 275, 276, 277, 278, 279, 280, 281, 282, 283, 284, 285, 286, 287, 288, 289, 290, 291, 292, 293, 294, 295, 296, 297, 298, 299, 300, 301, 302, 303, 304, 305, 306, 307, 308, 309, 310, 311, 312, 313, 314, 315, 316, 317, 318, 319, 320, 321, 322, 323, 324, 325, 326, 327, 328, 329, 330, 331, 332, 333, 334, 335, 336, 337, 338, 339, 340, 341, 342, 343, 344, 345, 346, 347, 348, 349, 350, 351, 352, 353, 354, 355, 356, 357, 358, 359, 360, 361, 362, 363, 364, 365, 366, 367, 368, 369, 370, 371, 372, 373, 374, 375, 376, 377, 378, 379, 380, 381, 382, 383, 384, 385, 386, 387, 388, 389, 390, 391, 392, 393, 394, 395, 396, 397, 398, 399, 400, 401, 402, 403, 404, 405, 406, 407, 408, 409, 410, 411, 412, 413, 414, 415, 416, 417, 418, 419, 420, 421, 422, 423, 424, 425, 426, 427, 428, 429, 430, 431, 432, 433, 434, 435, 436, 437, 438, 439, 440, 441, 442, 443, 444, 445, 446, 447, 448, 449, 450, 451, 452, 453, 454, 455, 456, 457, 458, 459, 460, 461, 462, 463, 464, 465, 466, 467, 468, 469, 470, 471, 472, 473, 474, 475, 476, 477, 478, 479, 480, 481, 482, 483, 484, 485, 486, 487, 488, 489, 490, 491, 492, 493, 494], 1.0, 'REPLACE')
_m = ob_battle_boots_001.modifiers.new('Armature', 'ARMATURE')
_m.object = ob_battle_boots

# ---- collection membership
scene.collection.objects.link(ob_battle_boots)
scene.collection.objects.link(ob_battle_boots_001)

# ---- scene / render settings (as saved in the file)
scene.frame_start = 1; scene.frame_end = 250; scene.frame_set(1)
scene.render.engine = 'BLENDER_WORKBENCH'
scene.render.resolution_x = 256
scene.render.resolution_y = 256
scene.render.fps = 30
scene.render.film_transparent = True
scene.render.bake_bias = 0.0
scene.render.bake_samples = 0
scene.render.compositor_device = 'GPU'
scene.eevee.use_volume_custom_range = False
scene.eevee.fast_gi_thickness_near = 0.1
scene.eevee.fast_gi_thickness_far = 0.0
scene.eevee.ray_tracing_options.screen_trace_thickness = 0.1
bpy.context.view_layer.update()

# ---- added for rendering (the .blend has no active camera and no usable light): camera, sun + grey world if the file has none
cam_auto = bpy.data.cameras.new('AutoCamera')
cam_auto.lens = 50.0
cam_auto.sensor_width = 36.0
cam_auto.clip_end = 1000.0
ob_auto_camera = bpy.data.objects.new('AutoCamera', cam_auto)
scene.collection.objects.link(ob_auto_camera)
ob_auto_camera.location = (0.65181, -0.782172, 0.751448)
ob_auto_camera.rotation_euler = (1.09748, -7.21219e-08, 0.694738)
scene.camera = ob_auto_camera
light_auto_sun = bpy.data.lights.new('AutoSun', 'SUN')
light_auto_sun.energy = 3.0
light_auto_sun.angle = 0.0523599
ob_auto_sun = bpy.data.objects.new('AutoSun', light_auto_sun)
scene.collection.objects.link(ob_auto_sun)
ob_auto_sun.rotation_euler = (0.872665, 0.174533, 0.523599)
if scene.world is None:
    world_auto = bpy.data.worlds.new('AutoWorld')
    world_auto.color = (0.3, 0.3, 0.3)
    scene.world = world_auto
bpy.context.view_layer.update()
